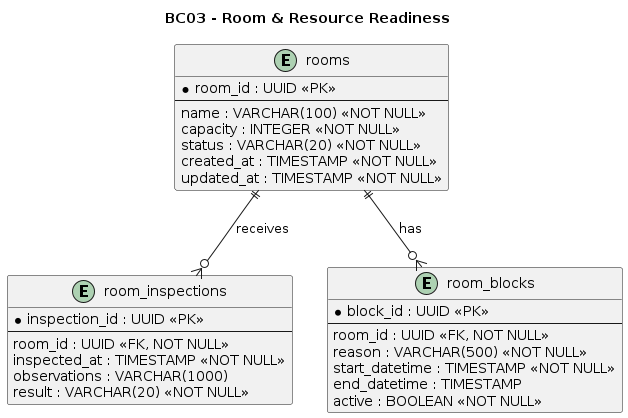

The diagram above was rendered by PlantUML. Its source (embedded in the PNG):
@startuml
title BC03 - Room & Resource Readiness

hide methods
hide stereotypes

entity "rooms" as rooms {
    * room_id : UUID <<PK>>
    --
    name : VARCHAR(100) <<NOT NULL>>
    capacity : INTEGER <<NOT NULL>>
    status : VARCHAR(20) <<NOT NULL>>
    created_at : TIMESTAMP <<NOT NULL>>
    updated_at : TIMESTAMP <<NOT NULL>>
}

entity "room_inspections" as room_inspections {
    * inspection_id : UUID <<PK>>
    --
    room_id : UUID <<FK, NOT NULL>>
    inspected_at : TIMESTAMP <<NOT NULL>>
    observations : VARCHAR(1000)
    result : VARCHAR(20) <<NOT NULL>>
}

entity "room_blocks" as room_blocks {
    * block_id : UUID <<PK>>
    --
    room_id : UUID <<FK, NOT NULL>>
    reason : VARCHAR(500) <<NOT NULL>>
    start_datetime : TIMESTAMP <<NOT NULL>>
    end_datetime : TIMESTAMP
    active : BOOLEAN <<NOT NULL>>
}

rooms ||--o{ room_inspections : receives
rooms ||--o{ room_blocks : has
@enduml